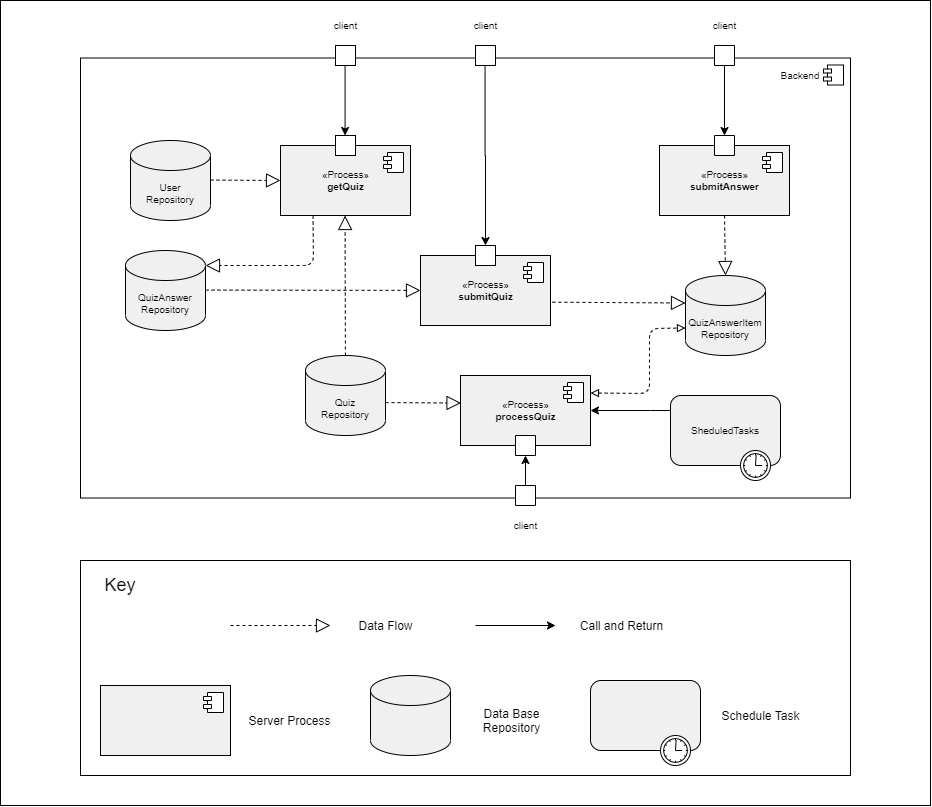

The diagram above was exported from draw.io. Its source (the exported page's mxGraphModel, read from the mxfile embedded in the PNG):
<mxGraphModel dx="2012" dy="623" grid="1" gridSize="10" guides="1" tooltips="1" connect="1" arrows="1" fold="1" page="1" pageScale="1" pageWidth="827" pageHeight="1169" math="0" shadow="0">
  <root>
    <mxCell id="0" />
    <mxCell id="1" parent="0" />
    <mxCell id="_grBj6HJENda-V3lgspz-10" value="" style="rounded=0;whiteSpace=wrap;html=1;fillColor=#FFFFFF;" vertex="1" parent="1">
      <mxGeometry x="-420" y="585" width="770" height="215" as="geometry" />
    </mxCell>
    <mxCell id="_grBj6HJENda-V3lgspz-4" value="" style="rounded=0;whiteSpace=wrap;html=1;fillColor=none;" vertex="1" parent="1">
      <mxGeometry x="-500" y="25" width="930" height="805" as="geometry" />
    </mxCell>
    <mxCell id="CUj-n-2hNfJNUDuL_qqV-1" value="" style="html=1;dropTarget=0;fontSize=10;" parent="1" vertex="1">
      <mxGeometry x="-420" y="82.5" width="770" height="440" as="geometry" />
    </mxCell>
    <mxCell id="CUj-n-2hNfJNUDuL_qqV-2" value="" style="shape=module;jettyWidth=8;jettyHeight=4;" parent="CUj-n-2hNfJNUDuL_qqV-1" vertex="1">
      <mxGeometry x="1" width="20" height="20" relative="1" as="geometry">
        <mxPoint x="-27" y="7" as="offset" />
      </mxGeometry>
    </mxCell>
    <mxCell id="CUj-n-2hNfJNUDuL_qqV-3" value="«Process»&lt;br style=&quot;font-size: 10px&quot;&gt;&lt;b&gt;getQuiz&lt;/b&gt;" style="html=1;dropTarget=0;fontSize=10;fillColor=#F0F0F0;" parent="1" vertex="1">
      <mxGeometry x="-220" y="170" width="130" height="70" as="geometry" />
    </mxCell>
    <mxCell id="CUj-n-2hNfJNUDuL_qqV-4" value="" style="shape=module;jettyWidth=8;jettyHeight=4;" parent="CUj-n-2hNfJNUDuL_qqV-3" vertex="1">
      <mxGeometry x="1" width="20" height="20" relative="1" as="geometry">
        <mxPoint x="-27" y="7" as="offset" />
      </mxGeometry>
    </mxCell>
    <mxCell id="CUj-n-2hNfJNUDuL_qqV-5" value="«Process»&lt;br style=&quot;font-size: 10px&quot;&gt;&lt;b&gt;submitAnswer&lt;/b&gt;" style="html=1;dropTarget=0;fontSize=10;fillColor=#F0F0F0;" parent="1" vertex="1">
      <mxGeometry x="159" y="170" width="130" height="70" as="geometry" />
    </mxCell>
    <mxCell id="CUj-n-2hNfJNUDuL_qqV-6" value="" style="shape=module;jettyWidth=8;jettyHeight=4;" parent="CUj-n-2hNfJNUDuL_qqV-5" vertex="1">
      <mxGeometry x="1" width="20" height="20" relative="1" as="geometry">
        <mxPoint x="-27" y="7" as="offset" />
      </mxGeometry>
    </mxCell>
    <mxCell id="CUj-n-2hNfJNUDuL_qqV-7" value="«Process»&lt;br style=&quot;font-size: 10px&quot;&gt;&lt;b&gt;submitQuiz&lt;/b&gt;" style="html=1;dropTarget=0;fontSize=10;fillColor=#F0F0F0;" parent="1" vertex="1">
      <mxGeometry x="-80" y="280" width="130" height="70" as="geometry" />
    </mxCell>
    <mxCell id="CUj-n-2hNfJNUDuL_qqV-8" value="" style="shape=module;jettyWidth=8;jettyHeight=4;" parent="CUj-n-2hNfJNUDuL_qqV-7" vertex="1">
      <mxGeometry x="1" width="20" height="20" relative="1" as="geometry">
        <mxPoint x="-27" y="7" as="offset" />
      </mxGeometry>
    </mxCell>
    <mxCell id="CUj-n-2hNfJNUDuL_qqV-9" value="«Process»&lt;br style=&quot;font-size: 10px&quot;&gt;&lt;b&gt;processQuiz&lt;/b&gt;" style="html=1;dropTarget=0;fontSize=10;fillColor=#F0F0F0;" parent="1" vertex="1">
      <mxGeometry x="-40" y="400" width="130" height="70" as="geometry" />
    </mxCell>
    <mxCell id="CUj-n-2hNfJNUDuL_qqV-10" value="" style="shape=module;jettyWidth=8;jettyHeight=4;" parent="CUj-n-2hNfJNUDuL_qqV-9" vertex="1">
      <mxGeometry x="1" width="20" height="20" relative="1" as="geometry">
        <mxPoint x="-27" y="7" as="offset" />
      </mxGeometry>
    </mxCell>
    <mxCell id="CUj-n-2hNfJNUDuL_qqV-13" value="" style="rounded=0;whiteSpace=wrap;html=1;fontSize=10;" parent="1" vertex="1">
      <mxGeometry x="-165" y="160" width="20" height="20" as="geometry" />
    </mxCell>
    <mxCell id="CUj-n-2hNfJNUDuL_qqV-19" value="" style="rounded=0;whiteSpace=wrap;html=1;fontSize=10;" parent="1" vertex="1">
      <mxGeometry x="-165" y="70" width="20" height="20" as="geometry" />
    </mxCell>
    <mxCell id="CUj-n-2hNfJNUDuL_qqV-21" value="" style="rounded=0;whiteSpace=wrap;html=1;fontSize=10;" parent="1" vertex="1">
      <mxGeometry x="-25" y="70" width="20" height="20" as="geometry" />
    </mxCell>
    <mxCell id="CUj-n-2hNfJNUDuL_qqV-26" value="" style="rounded=0;whiteSpace=wrap;html=1;fontSize=10;" parent="1" vertex="1">
      <mxGeometry x="-25" y="270" width="20" height="20" as="geometry" />
    </mxCell>
    <mxCell id="CUj-n-2hNfJNUDuL_qqV-30" value="" style="rounded=0;whiteSpace=wrap;html=1;fontSize=10;direction=south;" parent="1" vertex="1">
      <mxGeometry x="214" y="160" width="20" height="20" as="geometry" />
    </mxCell>
    <mxCell id="CUj-n-2hNfJNUDuL_qqV-32" style="edgeStyle=orthogonalEdgeStyle;rounded=0;orthogonalLoop=1;jettySize=auto;html=1;exitX=1;exitY=0.5;exitDx=0;exitDy=0;entryX=0;entryY=0.5;entryDx=0;entryDy=0;fontSize=10;" parent="1" source="CUj-n-2hNfJNUDuL_qqV-31" target="CUj-n-2hNfJNUDuL_qqV-30" edge="1">
      <mxGeometry relative="1" as="geometry" />
    </mxCell>
    <mxCell id="CUj-n-2hNfJNUDuL_qqV-31" value="" style="rounded=0;whiteSpace=wrap;html=1;fontSize=10;direction=south;" parent="1" vertex="1">
      <mxGeometry x="214" y="70" width="20" height="20" as="geometry" />
    </mxCell>
    <mxCell id="CUj-n-2hNfJNUDuL_qqV-35" style="edgeStyle=orthogonalEdgeStyle;rounded=0;orthogonalLoop=1;jettySize=auto;html=1;fontSize=10;" parent="1" source="CUj-n-2hNfJNUDuL_qqV-33" edge="1">
      <mxGeometry relative="1" as="geometry">
        <mxPoint x="90" y="435" as="targetPoint" />
        <Array as="points">
          <mxPoint x="150" y="435" />
          <mxPoint x="150" y="435" />
        </Array>
      </mxGeometry>
    </mxCell>
    <mxCell id="CUj-n-2hNfJNUDuL_qqV-33" value="SheduledTasks" style="html=1;whiteSpace=wrap;rounded=1;dropTarget=0;fontSize=10;fillColor=#F0F0F0;" parent="1" vertex="1">
      <mxGeometry x="170" y="420" width="110" height="70" as="geometry" />
    </mxCell>
    <mxCell id="CUj-n-2hNfJNUDuL_qqV-34" value="" style="shape=mxgraph.bpmn.timer_start;perimeter=ellipsePerimeter;html=1;verticalLabelPosition=bottom;verticalAlign=top;outlineConnect=0;" parent="CUj-n-2hNfJNUDuL_qqV-33" vertex="1">
      <mxGeometry x="1" y="1" width="30" height="30" relative="1" as="geometry">
        <mxPoint x="-40" y="-15" as="offset" />
      </mxGeometry>
    </mxCell>
    <mxCell id="CUj-n-2hNfJNUDuL_qqV-37" value="" style="rounded=0;whiteSpace=wrap;html=1;fontSize=10;direction=south;" parent="1" vertex="1">
      <mxGeometry x="15" y="460" width="20" height="20" as="geometry" />
    </mxCell>
    <mxCell id="CUj-n-2hNfJNUDuL_qqV-39" style="edgeStyle=orthogonalEdgeStyle;rounded=0;orthogonalLoop=1;jettySize=auto;html=1;entryX=1;entryY=0.5;entryDx=0;entryDy=0;fontSize=10;" parent="1" source="CUj-n-2hNfJNUDuL_qqV-38" target="CUj-n-2hNfJNUDuL_qqV-37" edge="1">
      <mxGeometry relative="1" as="geometry" />
    </mxCell>
    <mxCell id="CUj-n-2hNfJNUDuL_qqV-38" value="" style="rounded=0;whiteSpace=wrap;html=1;fontSize=10;direction=south;" parent="1" vertex="1">
      <mxGeometry x="15" y="510" width="20" height="20" as="geometry" />
    </mxCell>
    <mxCell id="efhyIPS_Z8oyjQjrAPv4-1" value="Backend" style="text;html=1;strokeColor=none;fillColor=none;align=center;verticalAlign=middle;whiteSpace=wrap;rounded=0;fontSize=10;" parent="1" vertex="1">
      <mxGeometry x="280" y="90" width="40" height="20" as="geometry" />
    </mxCell>
    <mxCell id="efhyIPS_Z8oyjQjrAPv4-2" value="client" style="text;html=1;strokeColor=none;fillColor=none;align=center;verticalAlign=middle;whiteSpace=wrap;rounded=0;fontSize=10;" parent="1" vertex="1">
      <mxGeometry x="-47.5" y="40" width="65" height="20" as="geometry" />
    </mxCell>
    <mxCell id="efhyIPS_Z8oyjQjrAPv4-3" value="client" style="text;html=1;strokeColor=none;fillColor=none;align=center;verticalAlign=middle;whiteSpace=wrap;rounded=0;fontSize=10;" parent="1" vertex="1">
      <mxGeometry x="-187.5" y="40" width="65" height="20" as="geometry" />
    </mxCell>
    <mxCell id="efhyIPS_Z8oyjQjrAPv4-5" value="QuizAnswerItem&lt;br&gt;Repository" style="shape=cylinder3;whiteSpace=wrap;html=1;boundedLbl=1;backgroundOutline=1;size=15;fontSize=10;fillColor=#F0F0F0;" parent="1" vertex="1">
      <mxGeometry x="185" y="300" width="80" height="80" as="geometry" />
    </mxCell>
    <mxCell id="efhyIPS_Z8oyjQjrAPv4-7" value="" style="endArrow=block;dashed=1;endFill=0;endSize=12;html=1;fontSize=10;exitX=1.015;exitY=0.667;exitDx=0;exitDy=0;entryX=0;entryY=0;entryDx=0;entryDy=27.5;entryPerimeter=0;exitPerimeter=0;" parent="1" source="CUj-n-2hNfJNUDuL_qqV-7" target="efhyIPS_Z8oyjQjrAPv4-5" edge="1">
      <mxGeometry width="160" relative="1" as="geometry">
        <mxPoint x="191.5" y="270" as="sourcePoint" />
        <mxPoint x="190" y="340" as="targetPoint" />
      </mxGeometry>
    </mxCell>
    <mxCell id="efhyIPS_Z8oyjQjrAPv4-8" value="" style="endArrow=block;dashed=1;endFill=0;endSize=12;html=1;fontSize=10;exitX=0.5;exitY=1;exitDx=0;exitDy=0;entryX=0.5;entryY=0;entryDx=0;entryDy=0;entryPerimeter=0;" parent="1" source="CUj-n-2hNfJNUDuL_qqV-5" target="efhyIPS_Z8oyjQjrAPv4-5" edge="1">
      <mxGeometry width="160" relative="1" as="geometry">
        <mxPoint x="160.75" y="260" as="sourcePoint" />
        <mxPoint x="159.25" y="330" as="targetPoint" />
      </mxGeometry>
    </mxCell>
    <mxCell id="efhyIPS_Z8oyjQjrAPv4-6" value="" style="endArrow=block;dashed=1;endFill=0;html=1;fontSize=10;exitX=1;exitY=0.25;exitDx=0;exitDy=0;entryX=0;entryY=0;entryDx=0;entryDy=52.5;entryPerimeter=0;startArrow=block;startFill=0;targetPerimeterSpacing=12;sourcePerimeterSpacing=6;" parent="1" source="CUj-n-2hNfJNUDuL_qqV-9" target="efhyIPS_Z8oyjQjrAPv4-5" edge="1">
      <mxGeometry width="160" relative="1" as="geometry">
        <mxPoint x="90" y="290" as="sourcePoint" />
        <mxPoint x="250" y="290" as="targetPoint" />
        <Array as="points">
          <mxPoint x="149" y="418" />
          <mxPoint x="149" y="353" />
        </Array>
      </mxGeometry>
    </mxCell>
    <mxCell id="efhyIPS_Z8oyjQjrAPv4-9" value="Quiz&lt;br&gt;Repository" style="shape=cylinder3;whiteSpace=wrap;html=1;boundedLbl=1;backgroundOutline=1;size=15;fontSize=10;fillColor=#F0F0F0;" parent="1" vertex="1">
      <mxGeometry x="-195" y="380" width="80" height="80" as="geometry" />
    </mxCell>
    <mxCell id="efhyIPS_Z8oyjQjrAPv4-12" value="client" style="text;html=1;strokeColor=none;fillColor=none;align=center;verticalAlign=middle;whiteSpace=wrap;rounded=0;fontSize=10;" parent="1" vertex="1">
      <mxGeometry x="-7.5" y="540" width="65" height="20" as="geometry" />
    </mxCell>
    <mxCell id="efhyIPS_Z8oyjQjrAPv4-13" value="client" style="text;html=1;strokeColor=none;fillColor=none;align=center;verticalAlign=middle;whiteSpace=wrap;rounded=0;fontSize=10;" parent="1" vertex="1">
      <mxGeometry x="191.5" y="40" width="65" height="20" as="geometry" />
    </mxCell>
    <mxCell id="_grBj6HJENda-V3lgspz-1" value="QuizAnswer&lt;br&gt;Repository" style="shape=cylinder3;whiteSpace=wrap;html=1;boundedLbl=1;backgroundOutline=1;size=15;fontSize=10;fillColor=#F0F0F0;" vertex="1" parent="1">
      <mxGeometry x="-375" y="275" width="80" height="80" as="geometry" />
    </mxCell>
    <mxCell id="_grBj6HJENda-V3lgspz-6" value="User&lt;br&gt;Repository" style="shape=cylinder3;whiteSpace=wrap;html=1;boundedLbl=1;backgroundOutline=1;size=15;fontSize=10;fillColor=#F0F0F0;" vertex="1" parent="1">
      <mxGeometry x="-370" y="165" width="80" height="80" as="geometry" />
    </mxCell>
    <mxCell id="_grBj6HJENda-V3lgspz-9" value="" style="endArrow=block;dashed=1;endFill=0;endSize=12;html=1;fontSize=10;exitX=0.25;exitY=1;exitDx=0;exitDy=0;entryX=1;entryY=0;entryDx=0;entryDy=15;entryPerimeter=0;" edge="1" parent="1" source="CUj-n-2hNfJNUDuL_qqV-3" target="_grBj6HJENda-V3lgspz-1">
      <mxGeometry width="160" relative="1" as="geometry">
        <mxPoint x="-90.00000000000017" y="204.59999999999994" as="sourcePoint" />
        <mxPoint x="30" y="205" as="targetPoint" />
        <Array as="points">
          <mxPoint x="-187" y="290" />
        </Array>
      </mxGeometry>
    </mxCell>
    <mxCell id="_grBj6HJENda-V3lgspz-11" value="&lt;font style=&quot;font-size: 18px&quot;&gt;Key&lt;/font&gt;" style="text;html=1;strokeColor=none;fillColor=none;align=center;verticalAlign=middle;whiteSpace=wrap;rounded=0;" vertex="1" parent="1">
      <mxGeometry x="-400" y="600" width="40" height="20" as="geometry" />
    </mxCell>
    <mxCell id="_grBj6HJENda-V3lgspz-12" value="" style="html=1;dropTarget=0;fontSize=10;fillColor=#F0F0F0;" vertex="1" parent="1">
      <mxGeometry x="-400" y="710" width="130" height="70" as="geometry" />
    </mxCell>
    <mxCell id="_grBj6HJENda-V3lgspz-13" value="" style="shape=module;jettyWidth=8;jettyHeight=4;" vertex="1" parent="_grBj6HJENda-V3lgspz-12">
      <mxGeometry x="1" width="20" height="20" relative="1" as="geometry">
        <mxPoint x="-27" y="7" as="offset" />
      </mxGeometry>
    </mxCell>
    <mxCell id="_grBj6HJENda-V3lgspz-14" value="" style="shape=cylinder3;whiteSpace=wrap;html=1;boundedLbl=1;backgroundOutline=1;size=15;fontSize=10;fillColor=#F0F0F0;" vertex="1" parent="1">
      <mxGeometry x="-130" y="700" width="80" height="80" as="geometry" />
    </mxCell>
    <mxCell id="_grBj6HJENda-V3lgspz-15" value="" style="html=1;whiteSpace=wrap;rounded=1;dropTarget=0;fontSize=10;fillColor=#F0F0F0;" vertex="1" parent="1">
      <mxGeometry x="90" y="705" width="110" height="70" as="geometry" />
    </mxCell>
    <mxCell id="_grBj6HJENda-V3lgspz-16" value="" style="shape=mxgraph.bpmn.timer_start;perimeter=ellipsePerimeter;html=1;verticalLabelPosition=bottom;verticalAlign=top;outlineConnect=0;" vertex="1" parent="_grBj6HJENda-V3lgspz-15">
      <mxGeometry x="1" y="1" width="30" height="30" relative="1" as="geometry">
        <mxPoint x="-40" y="-15" as="offset" />
      </mxGeometry>
    </mxCell>
    <mxCell id="_grBj6HJENda-V3lgspz-18" value="" style="endArrow=block;dashed=1;endFill=0;endSize=12;html=1;fontSize=10;exitX=1.015;exitY=0.667;exitDx=0;exitDy=0;exitPerimeter=0;" edge="1" parent="1">
      <mxGeometry width="160" relative="1" as="geometry">
        <mxPoint x="-270.0000000000002" y="649.9999999999999" as="sourcePoint" />
        <mxPoint x="-170" y="650" as="targetPoint" />
      </mxGeometry>
    </mxCell>
    <mxCell id="_grBj6HJENda-V3lgspz-20" style="edgeStyle=orthogonalEdgeStyle;rounded=0;orthogonalLoop=1;jettySize=auto;html=1;fontSize=10;" edge="1" parent="1">
      <mxGeometry relative="1" as="geometry">
        <mxPoint x="-25" y="650" as="sourcePoint" />
        <mxPoint x="55" y="650" as="targetPoint" />
      </mxGeometry>
    </mxCell>
    <mxCell id="_grBj6HJENda-V3lgspz-21" value="Data Base Repository" style="text;html=1;strokeColor=none;fillColor=none;align=center;verticalAlign=middle;whiteSpace=wrap;rounded=0;" vertex="1" parent="1">
      <mxGeometry x="-35" y="720" width="92.5" height="50" as="geometry" />
    </mxCell>
    <mxCell id="_grBj6HJENda-V3lgspz-22" value="Server Process" style="text;html=1;strokeColor=none;fillColor=none;align=center;verticalAlign=middle;whiteSpace=wrap;rounded=0;" vertex="1" parent="1">
      <mxGeometry x="-257.5" y="720" width="92.5" height="50" as="geometry" />
    </mxCell>
    <mxCell id="_grBj6HJENda-V3lgspz-23" value="Schedule Task" style="text;html=1;strokeColor=none;fillColor=none;align=center;verticalAlign=middle;whiteSpace=wrap;rounded=0;" vertex="1" parent="1">
      <mxGeometry x="214" y="715" width="92.5" height="50" as="geometry" />
    </mxCell>
    <mxCell id="_grBj6HJENda-V3lgspz-24" value="Data Flow" style="text;html=1;strokeColor=none;fillColor=none;align=center;verticalAlign=middle;whiteSpace=wrap;rounded=0;" vertex="1" parent="1">
      <mxGeometry x="-161.25" y="630" width="92.5" height="40" as="geometry" />
    </mxCell>
    <mxCell id="_grBj6HJENda-V3lgspz-26" value="Call and Return" style="text;html=1;strokeColor=none;fillColor=none;align=center;verticalAlign=middle;whiteSpace=wrap;rounded=0;" vertex="1" parent="1">
      <mxGeometry x="75" y="630" width="92.5" height="40" as="geometry" />
    </mxCell>
    <mxCell id="_grBj6HJENda-V3lgspz-27" value="" style="endArrow=block;dashed=1;endFill=0;endSize=12;html=1;fontSize=10;exitX=1.015;exitY=0.667;exitDx=0;exitDy=0;exitPerimeter=0;" edge="1" parent="1">
      <mxGeometry width="160" relative="1" as="geometry">
        <mxPoint x="-290.0000000000002" y="204.57999999999979" as="sourcePoint" />
        <mxPoint x="-220" y="205" as="targetPoint" />
      </mxGeometry>
    </mxCell>
    <mxCell id="_grBj6HJENda-V3lgspz-28" value="" style="endArrow=block;dashed=1;endFill=0;endSize=12;html=1;fontSize=10;" edge="1" parent="1" source="efhyIPS_Z8oyjQjrAPv4-9">
      <mxGeometry width="160" relative="1" as="geometry">
        <mxPoint x="-155.42000000000002" y="300" as="sourcePoint" />
        <mxPoint x="-155.42000000000002" y="240" as="targetPoint" />
      </mxGeometry>
    </mxCell>
    <mxCell id="_grBj6HJENda-V3lgspz-31" value="" style="endArrow=block;dashed=1;endFill=0;endSize=12;html=1;fontSize=10;exitX=1.015;exitY=0.667;exitDx=0;exitDy=0;exitPerimeter=0;" edge="1" parent="1" target="CUj-n-2hNfJNUDuL_qqV-7">
      <mxGeometry width="160" relative="1" as="geometry">
        <mxPoint x="-294.9999999999997" y="314.58000000000004" as="sourcePoint" />
        <mxPoint x="-161.95" y="315.39" as="targetPoint" />
      </mxGeometry>
    </mxCell>
    <mxCell id="_grBj6HJENda-V3lgspz-33" value="" style="endArrow=block;dashed=1;endFill=0;endSize=12;html=1;fontSize=10;exitX=1.015;exitY=0.667;exitDx=0;exitDy=0;exitPerimeter=0;entryX=0.004;entryY=0.393;entryDx=0;entryDy=0;entryPerimeter=0;" edge="1" parent="1" target="CUj-n-2hNfJNUDuL_qqV-9">
      <mxGeometry width="160" relative="1" as="geometry">
        <mxPoint x="-115.00000000000023" y="427.0799999999997" as="sourcePoint" />
        <mxPoint x="-44.99999999999977" y="427.5" as="targetPoint" />
      </mxGeometry>
    </mxCell>
    <mxCell id="_grBj6HJENda-V3lgspz-34" style="edgeStyle=orthogonalEdgeStyle;rounded=0;orthogonalLoop=1;jettySize=auto;html=1;exitX=1;exitY=0.5;exitDx=0;exitDy=0;entryX=0.5;entryY=0;entryDx=0;entryDy=0;fontSize=10;" edge="1" parent="1" target="CUj-n-2hNfJNUDuL_qqV-26">
      <mxGeometry relative="1" as="geometry">
        <mxPoint x="-15.419999999999987" y="90" as="sourcePoint" />
        <mxPoint x="-15.419999999999987" y="160" as="targetPoint" />
        <Array as="points" />
      </mxGeometry>
    </mxCell>
    <mxCell id="_grBj6HJENda-V3lgspz-35" style="edgeStyle=orthogonalEdgeStyle;rounded=0;orthogonalLoop=1;jettySize=auto;html=1;exitX=1;exitY=0.5;exitDx=0;exitDy=0;entryX=0;entryY=0.5;entryDx=0;entryDy=0;fontSize=10;" edge="1" parent="1">
      <mxGeometry relative="1" as="geometry">
        <mxPoint x="-155.42000000000002" y="90" as="sourcePoint" />
        <mxPoint x="-155.42000000000002" y="160" as="targetPoint" />
      </mxGeometry>
    </mxCell>
  </root>
</mxGraphModel>